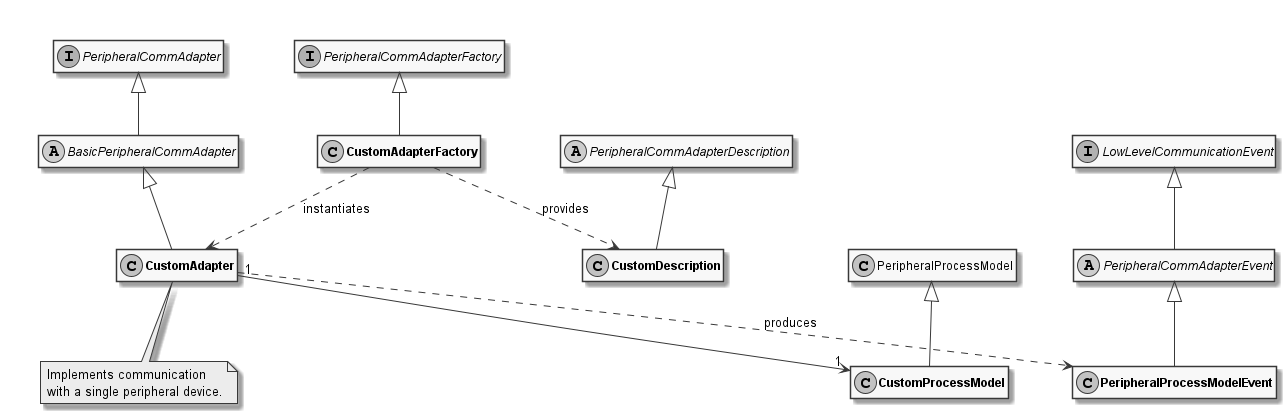

The diagram above was rendered by PlantUML. Its source (embedded in the PNG):
@startuml
skinparam monochrome true
hide empty members

together {
  interface PeripheralCommAdapterFactory

  class "**CustomAdapterFactory**" as CustomAdapterFactory

  PeripheralCommAdapterFactory <|-- CustomAdapterFactory
}

together {
  interface PeripheralCommAdapter

  abstract class BasicPeripheralCommAdapter

  class "**CustomAdapter**" as CustomAdapter

  PeripheralCommAdapter <|-- BasicPeripheralCommAdapter
  BasicPeripheralCommAdapter <|-- CustomAdapter

  note "Implements communication\nwith a single peripheral device." as adapterNote
  CustomAdapter .. adapterNote
}

together {
  class PeripheralProcessModel

  class "**CustomProcessModel**" as CustomProcessModel

  PeripheralProcessModel <|-- CustomProcessModel
}

together {
  abstract class PeripheralCommAdapterDescription

  class "**CustomDescription**" as CustomDescription

  PeripheralCommAdapterDescription <|-- CustomDescription
}

together {
	interface LowLevelCommunicationEvent
	
	abstract class PeripheralCommAdapterEvent

  class "**PeripheralProcessModelEvent**" as PeripheralProcessModelEvent

  PeripheralCommAdapterEvent <|-- PeripheralProcessModelEvent
	LowLevelCommunicationEvent <|-- PeripheralCommAdapterEvent
}

CustomAdapterFactory ..> CustomAdapter : instantiates
CustomAdapterFactory ..> CustomDescription : provides

CustomAdapter ..> PeripheralProcessModelEvent : produces

CustomAdapter "1" --> "1" CustomProcessModel
@enduml